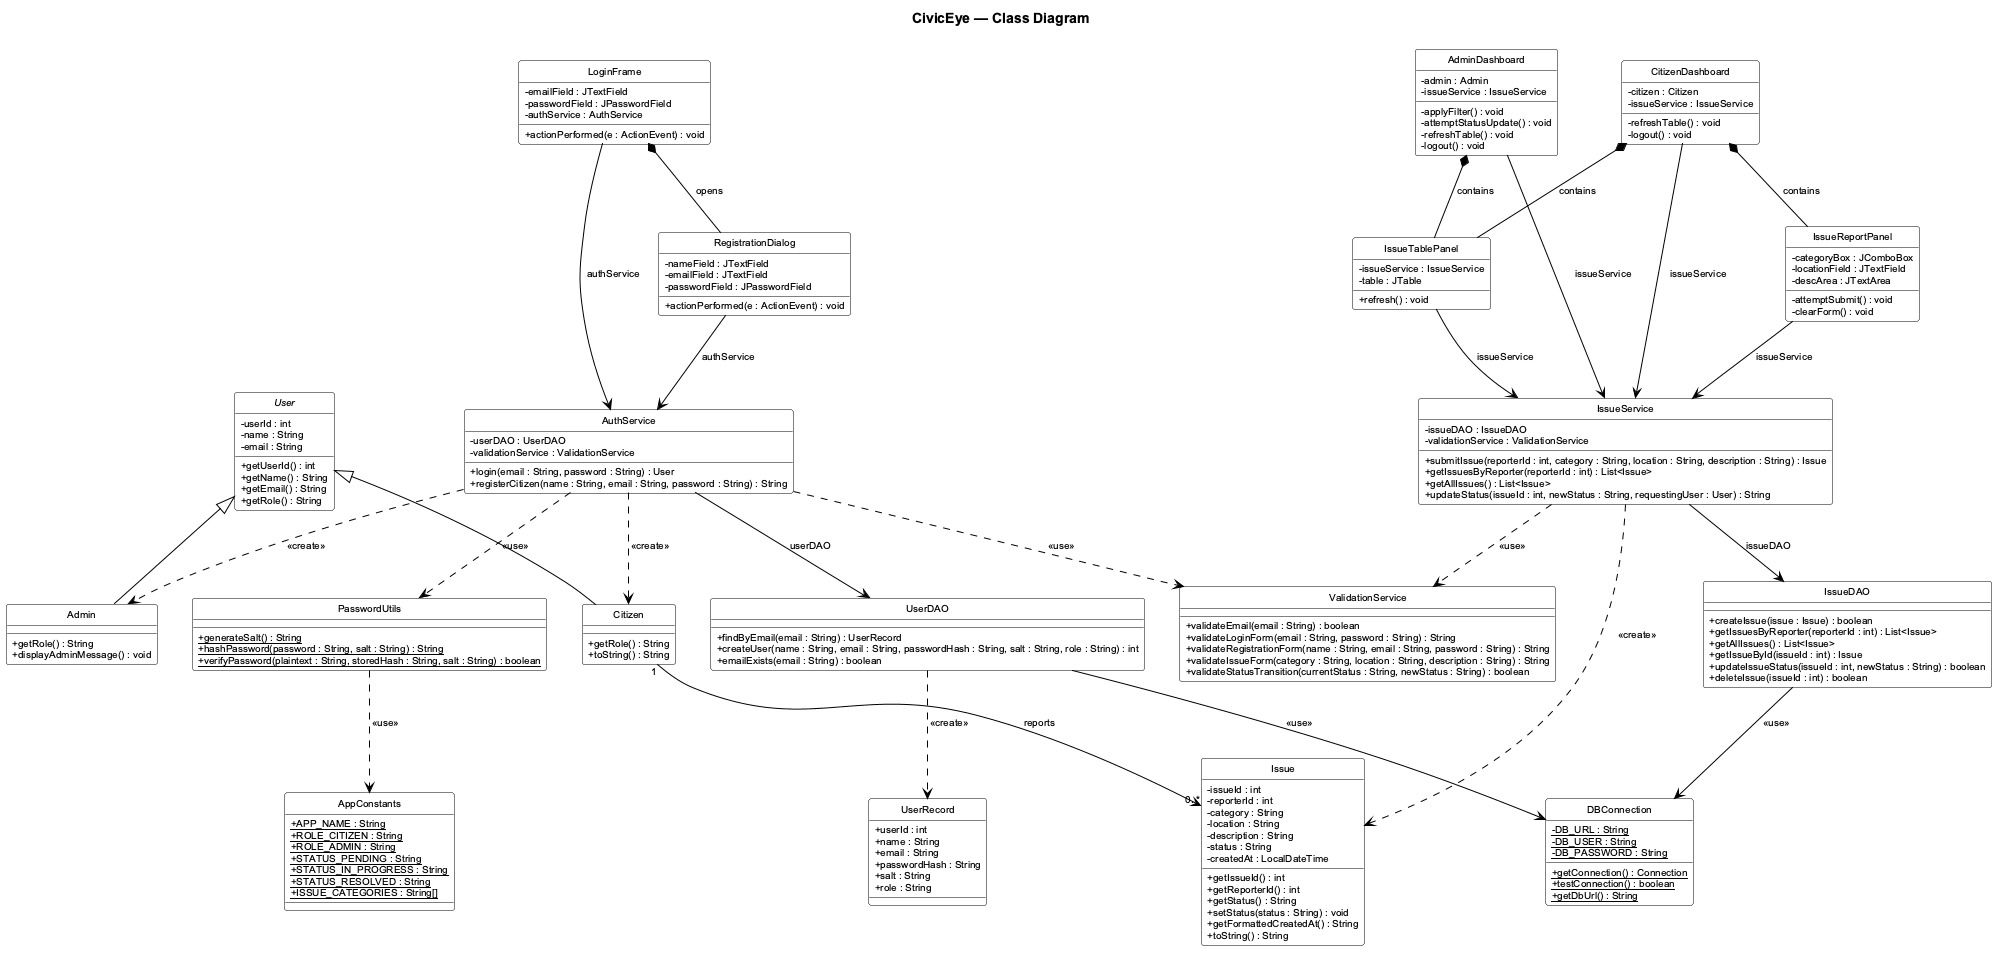

The diagram above was rendered by PlantUML. Its source (embedded in the PNG):
@startuml civiceye_class
skinparamlocked 2 null
' ===================================================================
'  CivicEye — Civic Issue Reporting & Management System
'  Diagram 2 of 9 : CLASS DIAGRAM
'  Notation: StarUML 5 — plain class rectangles (no package frames),
'  white fill, black border, Arial, attribute / operation
'  compartments.  Classes of the same layer are kept together.
' ===================================================================
title CivicEye — Class Diagram

skinparam backgroundColor #FFFFFF
skinparam shadowing false
skinparam defaultFontName Arial
skinparam defaultFontSize 11
skinparam defaultFontColor #000000
skinparam ArrowColor #000000
skinparam ArrowFontColor #000000
skinparam ArrowFontName Arial
skinparam ArrowFontSize 10
skinparam BorderColor #000000
skinparam BorderThickness 1
skinparam classAttributeIconSize 0
skinparam nodesep 35
skinparam ranksep 55

skinparam class {
  BackgroundColor #FFFFFF
  BorderColor #000000
  FontColor #000000
  FontSize 11
  FontStyle bold
  AttributeFontColor #000000
  AttributeFontSize 10
  AttributeFontStyle normal
  OperationFontColor #000000
  OperationFontSize 10
  OperationFontStyle normal
}

hide circle

' ===================================================================
'  model
' ===================================================================
abstract class User {
  -userId : int
  -name : String
  -email : String
  +getUserId() : int
  +getName() : String
  +getEmail() : String
  +getRole() : String
}

class Citizen {
  +getRole() : String
  +toString() : String
}

class Admin {
  +getRole() : String
  +displayAdminMessage() : void
}

class Issue {
  -issueId : int
  -reporterId : int
  -category : String
  -location : String
  -description : String
  -status : String
  -createdAt : LocalDateTime
  +getIssueId() : int
  +getReporterId() : int
  +getStatus() : String
  +setStatus(status : String) : void
  +getFormattedCreatedAt() : String
  +toString() : String
}

' ===================================================================
'  service
' ===================================================================
class AuthService {
  -userDAO : UserDAO
  -validationService : ValidationService
  +login(email : String, password : String) : User
  +registerCitizen(name : String, email : String, password : String) : String
}

class ValidationService {
  +validateEmail(email : String) : boolean
  +validateLoginForm(email : String, password : String) : String
  +validateRegistrationForm(name : String, email : String, password : String) : String
  +validateIssueForm(category : String, location : String, description : String) : String
  +validateStatusTransition(currentStatus : String, newStatus : String) : boolean
}

class IssueService {
  -issueDAO : IssueDAO
  -validationService : ValidationService
  +submitIssue(reporterId : int, category : String, location : String, description : String) : Issue
  +getIssuesByReporter(reporterId : int) : List<Issue>
  +getAllIssues() : List<Issue>
  +updateStatus(issueId : int, newStatus : String, requestingUser : User) : String
}

' ===================================================================
'  dao
' ===================================================================
class UserDAO {
  +findByEmail(email : String) : UserRecord
  +createUser(name : String, email : String, passwordHash : String, salt : String, role : String) : int
  +emailExists(email : String) : boolean
}

class IssueDAO {
  +createIssue(issue : Issue) : boolean
  +getIssuesByReporter(reporterId : int) : List<Issue>
  +getAllIssues() : List<Issue>
  +getIssueById(issueId : int) : Issue
  +updateIssueStatus(issueId : int, newStatus : String) : boolean
  +deleteIssue(issueId : int) : boolean
}

class UserRecord {
  +userId : int
  +name : String
  +email : String
  +passwordHash : String
  +salt : String
  +role : String
}

' ===================================================================
'  database + util
' ===================================================================
class DBConnection {
  -{static} DB_URL : String
  -{static} DB_USER : String
  -{static} DB_PASSWORD : String
  +{static} getConnection() : Connection
  +{static} testConnection() : boolean
  +{static} getDbUrl() : String
}

class PasswordUtils {
  +{static} generateSalt() : String
  +{static} hashPassword(password : String, salt : String) : String
  +{static} verifyPassword(plaintext : String, storedHash : String, salt : String) : boolean
}

class AppConstants {
  +{static} APP_NAME : String
  +{static} ROLE_CITIZEN : String
  +{static} ROLE_ADMIN : String
  +{static} STATUS_PENDING : String
  +{static} STATUS_IN_PROGRESS : String
  +{static} STATUS_RESOLVED : String
  +{static} ISSUE_CATEGORIES : String[]
}

' ===================================================================
'  ui
' ===================================================================
class LoginFrame {
  -emailField : JTextField
  -passwordField : JPasswordField
  -authService : AuthService
  +actionPerformed(e : ActionEvent) : void
}

class RegistrationDialog {
  -nameField : JTextField
  -emailField : JTextField
  -passwordField : JPasswordField
  +actionPerformed(e : ActionEvent) : void
}

class CitizenDashboard {
  -citizen : Citizen
  -issueService : IssueService
  -refreshTable() : void
  -logout() : void
}

class IssueReportPanel {
  -categoryBox : JComboBox
  -locationField : JTextField
  -descArea : JTextArea
  -attemptSubmit() : void
  -clearForm() : void
}

class IssueTablePanel {
  -issueService : IssueService
  -table : JTable
  +refresh() : void
}

class AdminDashboard {
  -admin : Admin
  -issueService : IssueService
  -applyFilter() : void
  -attemptStatusUpdate() : void
  -refreshTable() : void
  -logout() : void
}

' ===================================================================
'  relationships
' ===================================================================

' --- generalisation ---------------------------------------------------
User <|-- Citizen
User <|-- Admin

' --- association : a citizen files many issues ------------------------
Citizen "1" --> "0..*" Issue : reports

' --- service -> dao ---------------------------------------------------
AuthService  --> UserDAO  : userDAO
IssueService --> IssueDAO : issueDAO

' --- service -> service / model / util --------------------------------
AuthService  ..> ValidationService : <<use>>
IssueService ..> ValidationService : <<use>>
AuthService  ..> Citizen : <<create>>
AuthService  ..> Admin   : <<create>>
AuthService  ..> PasswordUtils : <<use>>
IssueService ..> Issue   : <<create>>

' --- dao -> record / database -----------------------------------------
UserDAO  ..> UserRecord : <<create>>
UserDAO  --> DBConnection : <<use>>
IssueDAO --> DBConnection : <<use>>

' --- util -------------------------------------------------------------
PasswordUtils ..> AppConstants : <<use>>

' --- ui -> service ----------------------------------------------------
LoginFrame         --> AuthService  : authService
RegistrationDialog --> AuthService  : authService
CitizenDashboard   --> IssueService : issueService
AdminDashboard     --> IssueService : issueService
IssueReportPanel   --> IssueService : issueService
IssueTablePanel    --> IssueService : issueService

' --- ui composition ---------------------------------------------------
LoginFrame       *-- RegistrationDialog : opens
CitizenDashboard *-- IssueReportPanel   : contains
CitizenDashboard *-- IssueTablePanel    : contains
AdminDashboard   *-- IssueTablePanel    : contains

@enduml